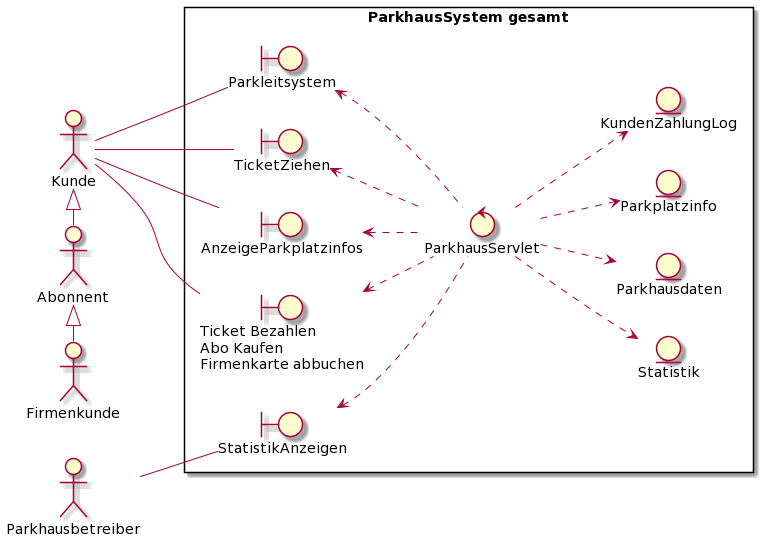

The diagram above was rendered by PlantUML. Its source (embedded in the PNG):
@startuml
left to right direction
skinparam packageStyle rectangle
actor "Kunde" as ke
actor "Abonnent" as ab
actor "Firmenkunde" as fi
actor "Parkhausbetreiber" as pb

ke <|- ab
ab <|- fi

rectangle "ParkhausSystem gesamt" {
    boundary TicketZiehen
    boundary AnzeigeParkplatzinfos
    boundary "Ticket Bezahlen \nAbo Kaufen \nFirmenkarte abbuchen" as bezahlen
    boundary StatistikAnzeigen
    boundary Parkleitsystem
    entity Statistik
    entity Parkhausdaten
    entity Parkplatzinfo
    entity KundenZahlungLog as log
    control ParkhausServlet as pc

    ke -- TicketZiehen
    ke -- AnzeigeParkplatzinfos
    ke -- Parkleitsystem
    ke -- bezahlen
    TicketZiehen <.. pc
    AnzeigeParkplatzinfos <.. pc
    Parkleitsystem <.. pc
    
    bezahlen <.. pc
    pc ..> Parkplatzinfo
    pc ..> log
    pc ..> Parkhausdaten
    pb -- StatistikAnzeigen
    StatistikAnzeigen <.. pc
    pc ..> Statistik
}
@enduml